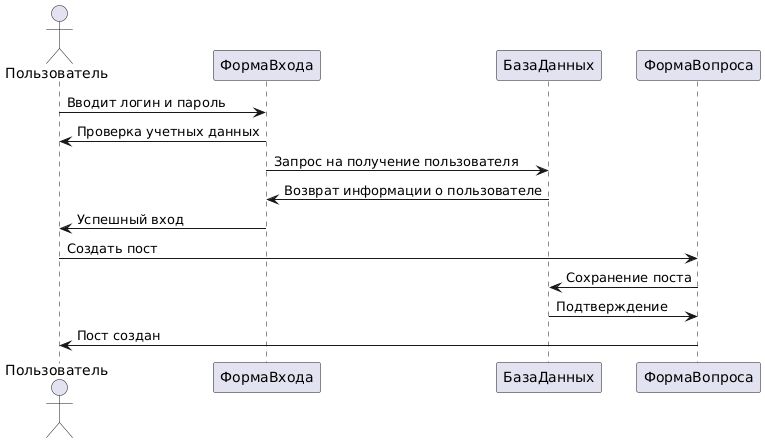

The diagram above was rendered by PlantUML. Its source (embedded in the PNG):
@startuml
actor Пользователь
Пользователь -> ФормаВхода : Вводит логин и пароль
ФормаВхода -> Пользователь : Проверка учетных данных
ФормаВхода -> БазаДанных : Запрос на получение пользователя
БазаДанных -> ФормаВхода : Возврат информации о пользователе
ФормаВхода -> Пользователь : Успешный вход

Пользователь -> ФормаВопроса : Создать пост
ФормаВопроса -> БазаДанных : Сохранение поста
БазаДанных -> ФормаВопроса : Подтверждение
ФормаВопроса -> Пользователь : Пост создан
@enduml